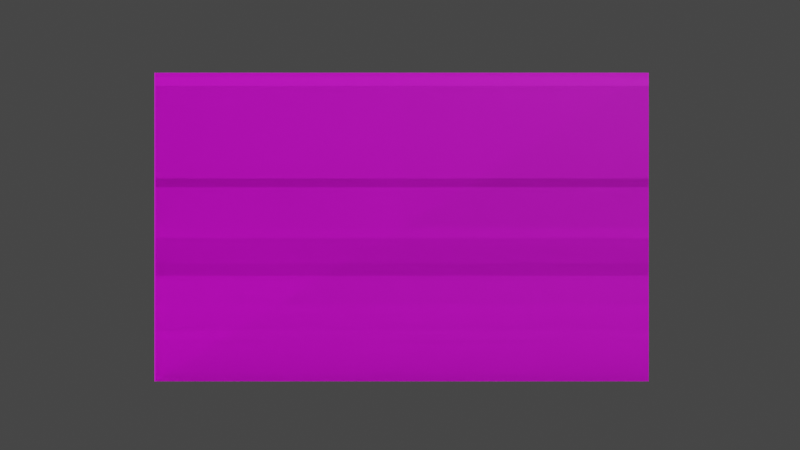 # Source: menu_2.blend  (saved by Blender 3.3.6; exported with 4.5.12 LTS)
import bpy
from mathutils import Matrix  # noqa: F401  (used for matrix-valued properties, if any)

bpy.ops.wm.read_factory_settings(use_empty=True)
scene = bpy.context.scene
scene.name = 'Scene'

# ---- collections
col_collection = bpy.data.collections.new('Collection'); scene.collection.children.link(col_collection)

# ---- images (referenced by path relative to the original .blend; pixels are not part of the script)
import os
ASSET_DIR = os.environ.get("B2B_ASSET_DIR", "")  # directory of the original .blend (textures are referenced by path, not embedded)
HERE = os.path.dirname(os.path.abspath(__file__))  # packed textures are extracted next to this script under _unpacked/

def load_image(name, relpath, width, height, colorspace="sRGB"):
    """Load a texture the original file referenced (path relative to the .blend, or extracted next to this script)."""
    p = next((c for c in (os.path.join(HERE, relpath), os.path.join(ASSET_DIR, relpath)) if relpath and os.path.exists(c)), "")
    if p:
        img = bpy.data.images.load(p, check_existing=True)
        img.name = name
    else:  # same state as the original file: an image datablock whose file is absent (Cycles renders it pink)
        img = bpy.data.images.new(name, width, height)
        img.source = "FILE"
        img.filepath = "//" + (relpath or name)
    img.colorspace_settings.name = colorspace
    return img
img_play_credits_exit_jpg = load_image('play-credits-exit.jpg', 'play-credits-exit.jpg', 1024, 1024, 'sRGB')
img_credits_info_jpg = load_image('Credits_info.jpg', 'Credits_info.jpg', 1024, 1024, 'sRGB')
img_play_retry_exit_jpg = load_image('play-retry-exit.jpg', 'play-retry-exit.jpg', 1024, 1024, 'sRGB')

# ---- materials (node trees are filled in below, after node groups)
mat_play_credits_exit = bpy.data.materials.new('play credits exit')
mat_play_credits_exit.use_transparent_shadow = False
mat_credits_opened = bpy.data.materials.new('credits_opened')
mat_credits_opened.use_transparent_shadow = False
mat_play_retry_exit = bpy.data.materials.new('play retry exit')
mat_play_retry_exit.use_transparent_shadow = False

# ---- material node trees
mat_play_credits_exit.use_nodes = True; mat_play_credits_exit.node_tree.nodes.clear()
_N = mat_play_credits_exit.node_tree.nodes; _L = mat_play_credits_exit.node_tree.links
n0 = _N.new('ShaderNodeBsdfPrincipled'); n0.name = 'Principled BSDF'; n0.location = (10, 300)
n0.distribution = 'GGX'
n0.subsurface_method = 'RANDOM_WALK_SKIN'
n0.inputs[3].default_value = 1.45
n0.inputs[27].default_value = (0.0, 0.0, 0.0, 1.0)
n0.inputs[28].default_value = 1.0
n1 = _N.new('ShaderNodeOutputMaterial'); n1.name = 'Material Output'; n1.location = (300, 300)
n2 = _N.new('ShaderNodeTexImage'); n2.name = 'Image Texture'; n2.location = (-337, 270)
n2.image = img_play_credits_exit_jpg
_L.new(n0.outputs[0], n1.inputs[0])
_L.new(n2.outputs[0], n0.inputs[0])
n1.is_active_output = True
mat_credits_opened.use_nodes = True; mat_credits_opened.node_tree.nodes.clear()
_N = mat_credits_opened.node_tree.nodes; _L = mat_credits_opened.node_tree.links
n0 = _N.new('ShaderNodeBsdfPrincipled'); n0.name = 'Principled BSDF'; n0.location = (10, 300)
n0.distribution = 'GGX'
n0.subsurface_method = 'RANDOM_WALK_SKIN'
n0.inputs[3].default_value = 1.45
n0.inputs[27].default_value = (0.0, 0.0, 0.0, 1.0)
n0.inputs[28].default_value = 1.0
n1 = _N.new('ShaderNodeOutputMaterial'); n1.name = 'Material Output'; n1.location = (300, 300)
n2 = _N.new('ShaderNodeTexImage'); n2.name = 'Image Texture'; n2.location = (-317, 249)
n2.image = img_credits_info_jpg
_L.new(n0.outputs[0], n1.inputs[0])
_L.new(n2.outputs[0], n0.inputs[0])
n1.is_active_output = True
mat_play_retry_exit.use_nodes = True; mat_play_retry_exit.node_tree.nodes.clear()
_N = mat_play_retry_exit.node_tree.nodes; _L = mat_play_retry_exit.node_tree.links
n0 = _N.new('ShaderNodeBsdfPrincipled'); n0.name = 'Principled BSDF'; n0.location = (10, 300)
n0.distribution = 'GGX'
n0.subsurface_method = 'RANDOM_WALK_SKIN'
n0.inputs[3].default_value = 1.45
n0.inputs[27].default_value = (0.0, 0.0, 0.0, 1.0)
n0.inputs[28].default_value = 1.0
n1 = _N.new('ShaderNodeOutputMaterial'); n1.name = 'Material Output'; n1.location = (300, 300)
n2 = _N.new('ShaderNodeTexImage'); n2.name = 'Image Texture'; n2.location = (-334, 245)
n2.image = img_play_retry_exit_jpg
_L.new(n0.outputs[0], n1.inputs[0])
_L.new(n2.outputs[0], n0.inputs[0])
n1.is_active_output = True

# ---- world
world_world = bpy.data.worlds.new('World'); scene.world = world_world
world_world.use_nodes = True; world_world.node_tree.nodes.clear()
_N = world_world.node_tree.nodes; _L = world_world.node_tree.links
n0 = _N.new('ShaderNodeOutputWorld'); n0.name = 'World Output'; n0.location = (300, 300)
n1 = _N.new('ShaderNodeBackground'); n1.name = 'Background'; n1.location = (10, 300)
n1.inputs[0].default_value = (0.05088, 0.05088, 0.05088, 1.0)
_L.new(n1.outputs[0], n0.inputs[0])
n0.is_active_output = True
world_world.color = (0.05088, 0.05088, 0.05088)
world_world.use_sun_shadow = False
world_world.sun_shadow_jitter_overblur = 0.0

# ---- cameras
cam_camera = bpy.data.cameras.new('Camera')

# ---- meshes
me_plane = bpy.data.meshes.new('Plane')
me_plane.from_pydata([(-1.0, -1.0, 0.0), (1.0, -1.0, 0.0), (-1.0, 2.333, -5.828e-08), (1.0, 2.333, -5.828e-08)], [], [(0, 1, 3, 2)])
_uv = me_plane.uv_layers.new(name='UVMap')
_uv.uv.foreach_set('vector', [0.0, 0.002848, 0.9981, 0.002848, 1.0, 0.9958, 0.00188, 0.9958])
me_plane.materials.append(mat_play_credits_exit)
me_plane.update()
me_plane_003 = bpy.data.meshes.new('Plane.003')
me_plane_003.from_pydata([(-1.0, -1.0, 0.0), (1.0, -1.0, 0.0), (-1.0, 2.333, -5.828e-08), (1.0, 2.333, -5.828e-08)], [], [(0, 1, 3, 2)])
_uv = me_plane_003.uv_layers.new(name='UVMap')
_uv.uv.foreach_set('vector', [0.0, 0.002387, 1.0, 0.002387, 1.0, 1.001, 0.0, 1.001])
me_plane_003.materials.append(mat_credits_opened)
me_plane_003.update()
me_plane_004 = bpy.data.meshes.new('Plane.004')
me_plane_004.from_pydata([(-1.0, -1.0, 0.0), (1.0, -1.0, 0.0), (-1.0, 2.333, -5.828e-08), (1.0, 2.333, -5.828e-08)], [], [(0, 1, 3, 2)])
_uv = me_plane_004.uv_layers.new(name='UVMap')
_uv.uv.foreach_set('vector', [0.0, 0.0, 0.9918, 0.0, 0.9918, 0.981, 0.0, 0.981])
me_plane_004.materials.append(mat_play_retry_exit)
me_plane_004.update()

# ---- objects
ob_play_credits_exit = bpy.data.objects.new('play credits exit', me_plane)
ob_camera = bpy.data.objects.new('Camera', cam_camera)
ob_credits_info = bpy.data.objects.new('credits_info', me_plane_003)
ob_play_retry_exit = bpy.data.objects.new('play retry exit', me_plane_004)

# ---- transforms, parenting, visibility, modifiers, constraints
ob_play_credits_exit.location = (0.0, 0.0, 6.0)
ob_play_credits_exit.rotation_euler = (1.571, -0.0, 0.0)
ob_play_credits_exit.scale = (11.65, 4.375, 6.0)
ob_camera.location = (-0.1061, -52.51, 9.002)
ob_camera.rotation_euler = (1.571, -0.0, 0.0)
ob_credits_info.location = (-0.0594, 0.0, 6.0)
ob_credits_info.rotation_euler = (1.571, -0.0, 0.0)
ob_credits_info.scale = (11.65, 4.375, 6.0)
ob_play_retry_exit.location = (0.0, 0.0, 6.0)
ob_play_retry_exit.rotation_euler = (1.571, -0.0, 0.0)
ob_play_retry_exit.scale = (11.65, 4.375, 6.0)

# ---- collection membership
col_collection.objects.link(ob_play_credits_exit)
col_collection.objects.link(ob_camera)
col_collection.objects.link(ob_credits_info)
col_collection.objects.link(ob_play_retry_exit)

# ---- scene / render settings (as saved in the file)
scene.camera = ob_camera
scene.frame_start = 1; scene.frame_end = 250; scene.frame_set(1)
scene.render.engine = 'BLENDER_EEVEE_NEXT'
scene.cycles.sampling_pattern = 'TABULATED_SOBOL'
scene.cycles.use_light_tree = False
scene.view_settings.view_transform = 'Filmic'
bpy.context.view_layer.update()

# ---- added for rendering (the .blend has no usable light): sun
light_auto_sun = bpy.data.lights.new('AutoSun', 'SUN')
light_auto_sun.energy = 3.0
light_auto_sun.angle = 0.0523599
ob_auto_sun = bpy.data.objects.new('AutoSun', light_auto_sun)
scene.collection.objects.link(ob_auto_sun)
ob_auto_sun.rotation_euler = (0.872665, 0.174533, 0.523599)
bpy.context.view_layer.update()
